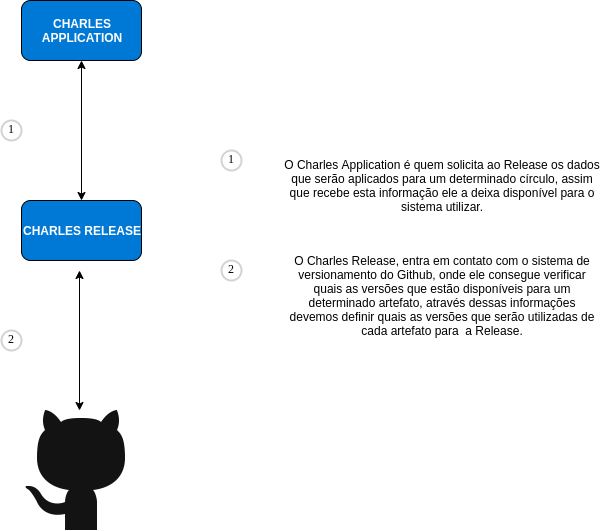

The diagram above was exported from draw.io. Its source (the exported page's mxGraphModel, read from the mxfile embedded in the PNG):
<mxGraphModel dx="1355" dy="757" grid="1" gridSize="10" guides="1" tooltips="1" connect="1" arrows="1" fold="1" page="1" pageScale="1" pageWidth="827" pageHeight="1169" math="0" shadow="0">
  <root>
    <mxCell id="0" />
    <mxCell id="1" parent="0" />
    <mxCell id="awkfqZwmXba58oGcFPpZ-1" value="" style="shape=image;html=1;verticalAlign=top;verticalLabelPosition=bottom;labelBackgroundColor=#ffffff;imageAspect=0;aspect=fixed;image=https://cdn0.iconfinder.com/data/icons/social-glyph/30/github-120.png;fontColor=#3333FF;" vertex="1" parent="1">
      <mxGeometry x="370" y="480" width="120" height="120" as="geometry" />
    </mxCell>
    <mxCell id="awkfqZwmXba58oGcFPpZ-3" value="" style="endArrow=classic;startArrow=classic;html=1;" edge="1" parent="1">
      <mxGeometry width="50" height="50" relative="1" as="geometry">
        <mxPoint x="428" y="480" as="sourcePoint" />
        <mxPoint x="428" y="340" as="targetPoint" />
      </mxGeometry>
    </mxCell>
    <mxCell id="awkfqZwmXba58oGcFPpZ-4" value="CHARLES RELEASE" style="rounded=1;whiteSpace=wrap;html=1;fillColor=#0079D6;fontColor=#FFFFFF;fontStyle=1" vertex="1" parent="1">
      <mxGeometry x="370" y="270" width="120" height="60" as="geometry" />
    </mxCell>
    <mxCell id="awkfqZwmXba58oGcFPpZ-5" value="CHARLES APPLICATION" style="rounded=1;whiteSpace=wrap;html=1;fillColor=#0079D6;fontColor=#FFFFFF;fontStyle=1" vertex="1" parent="1">
      <mxGeometry x="370" y="70" width="120" height="60" as="geometry" />
    </mxCell>
    <mxCell id="awkfqZwmXba58oGcFPpZ-6" value="" style="endArrow=classic;startArrow=classic;html=1;entryX=0.5;entryY=1;entryDx=0;entryDy=0;" edge="1" parent="1" target="awkfqZwmXba58oGcFPpZ-5">
      <mxGeometry width="50" height="50" relative="1" as="geometry">
        <mxPoint x="430" y="270" as="sourcePoint" />
        <mxPoint x="480" y="220" as="targetPoint" />
      </mxGeometry>
    </mxCell>
    <mxCell id="awkfqZwmXba58oGcFPpZ-8" value="1" style="ellipse;whiteSpace=wrap;html=1;aspect=fixed;strokeWidth=2;fontFamily=Tahoma;spacingBottom=4;spacingRight=2;strokeColor=#d3d3d3;" vertex="1" parent="1">
      <mxGeometry x="350" y="190" width="20" height="20" as="geometry" />
    </mxCell>
    <mxCell id="awkfqZwmXba58oGcFPpZ-9" value="2" style="ellipse;whiteSpace=wrap;html=1;aspect=fixed;strokeWidth=2;fontFamily=Tahoma;spacingBottom=4;spacingRight=2;strokeColor=#d3d3d3;" vertex="1" parent="1">
      <mxGeometry x="350" y="400" width="20" height="20" as="geometry" />
    </mxCell>
    <mxCell id="awkfqZwmXba58oGcFPpZ-10" value="1" style="ellipse;whiteSpace=wrap;html=1;aspect=fixed;strokeWidth=2;fontFamily=Tahoma;spacingBottom=4;spacingRight=2;strokeColor=#d3d3d3;" vertex="1" parent="1">
      <mxGeometry x="570" y="220" width="20" height="20" as="geometry" />
    </mxCell>
    <mxCell id="awkfqZwmXba58oGcFPpZ-11" value="2" style="ellipse;whiteSpace=wrap;html=1;aspect=fixed;strokeWidth=2;fontFamily=Tahoma;spacingBottom=4;spacingRight=2;strokeColor=#d3d3d3;" vertex="1" parent="1">
      <mxGeometry x="570" y="330" width="20" height="20" as="geometry" />
    </mxCell>
    <mxCell id="awkfqZwmXba58oGcFPpZ-13" value="&lt;font&gt;O Charles Application é quem solicita ao Release os dados que serão aplicados para um determinado círculo, assim que recebe esta informação ele a deixa disponível para o sistema utilizar.&lt;/font&gt;" style="text;html=1;strokeColor=none;fillColor=none;align=center;verticalAlign=middle;whiteSpace=wrap;rounded=0;fontColor=#000000;" vertex="1" parent="1">
      <mxGeometry x="630" y="210" width="320" height="90" as="geometry" />
    </mxCell>
    <mxCell id="awkfqZwmXba58oGcFPpZ-14" value="&lt;font&gt;O Charles Release, entra em contato com o sistema de versionamento do Github, onde ele consegue verificar quais as versões que estão disponíveis para um determinado artefato, através dessas informações devemos definir quais as versões que serão utilizadas de cada artefato para&amp;nbsp; a Release.&lt;/font&gt;" style="text;html=1;strokeColor=none;fillColor=none;align=center;verticalAlign=middle;whiteSpace=wrap;rounded=0;fontColor=#000000;" vertex="1" parent="1">
      <mxGeometry x="630" y="320" width="320" height="90" as="geometry" />
    </mxCell>
  </root>
</mxGraphModel>